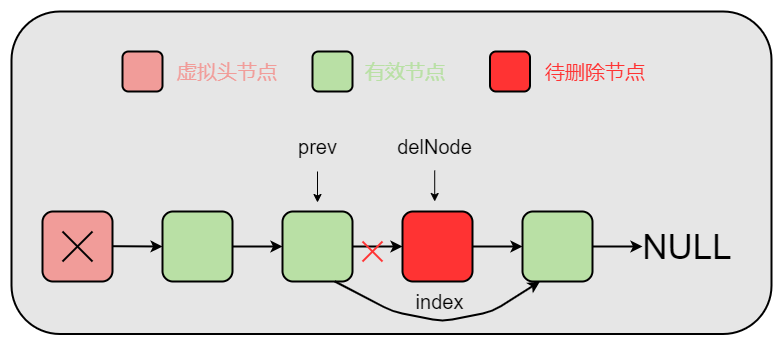

The diagram above was exported from draw.io. Its source (the exported page's mxGraphModel, read from the mxfile embedded in the PNG):
<mxGraphModel dx="1038" dy="491" grid="1" gridSize="10" guides="1" tooltips="1" connect="1" arrows="1" fold="1" page="1" pageScale="1" pageWidth="827" pageHeight="1169" math="0" shadow="0">
  <root>
    <mxCell id="0" />
    <mxCell id="1" parent="0" />
    <mxCell id="WSpCGlJstSP4JN-nuM6T-1" value="" style="rounded=1;whiteSpace=wrap;html=1;strokeWidth=2;fillColor=#E6E6E6;" vertex="1" parent="1">
      <mxGeometry x="19" y="310" width="760" height="322.5" as="geometry" />
    </mxCell>
    <mxCell id="WSpCGlJstSP4JN-nuM6T-2" value="" style="rounded=1;whiteSpace=wrap;html=1;strokeWidth=2;fillColor=#F19C99;" vertex="1" parent="1">
      <mxGeometry x="130" y="350" width="40" height="40" as="geometry" />
    </mxCell>
    <mxCell id="WSpCGlJstSP4JN-nuM6T-3" value="&lt;font style=&quot;font-size: 20px&quot; color=&quot;#f19c99&quot;&gt;虚拟头节点&lt;/font&gt;" style="text;html=1;strokeColor=none;fillColor=none;align=center;verticalAlign=middle;whiteSpace=wrap;rounded=0;" vertex="1" parent="1">
      <mxGeometry x="180" y="350" width="110" height="40" as="geometry" />
    </mxCell>
    <mxCell id="WSpCGlJstSP4JN-nuM6T-4" value="" style="rounded=1;whiteSpace=wrap;html=1;strokeWidth=2;fillColor=#B9E0A5;" vertex="1" parent="1">
      <mxGeometry x="320" y="350" width="40" height="40" as="geometry" />
    </mxCell>
    <mxCell id="WSpCGlJstSP4JN-nuM6T-5" value="&lt;font style=&quot;font-size: 20px&quot; color=&quot;#b9e0a5&quot;&gt;有效节点&lt;/font&gt;" style="text;html=1;strokeColor=none;fillColor=none;align=center;verticalAlign=middle;whiteSpace=wrap;rounded=0;" vertex="1" parent="1">
      <mxGeometry x="357.5" y="350" width="110" height="40" as="geometry" />
    </mxCell>
    <mxCell id="WSpCGlJstSP4JN-nuM6T-6" value="&lt;font style=&quot;font-size: 20px&quot;&gt;prev&lt;/font&gt;" style="text;html=1;strokeColor=none;fillColor=none;align=center;verticalAlign=middle;whiteSpace=wrap;rounded=0;" vertex="1" parent="1">
      <mxGeometry x="292.5" y="430" width="65" height="30" as="geometry" />
    </mxCell>
    <mxCell id="WSpCGlJstSP4JN-nuM6T-7" value="" style="rounded=1;whiteSpace=wrap;html=1;strokeWidth=2;fillColor=#F19C99;" vertex="1" parent="1">
      <mxGeometry x="50" y="510" width="70" height="70" as="geometry" />
    </mxCell>
    <mxCell id="WSpCGlJstSP4JN-nuM6T-8" value="" style="rounded=1;whiteSpace=wrap;html=1;strokeWidth=2;fillColor=#B9E0A5;" vertex="1" parent="1">
      <mxGeometry x="170" y="510" width="70" height="70" as="geometry" />
    </mxCell>
    <mxCell id="WSpCGlJstSP4JN-nuM6T-9" value="" style="rounded=1;whiteSpace=wrap;html=1;strokeWidth=2;fillColor=#B9E0A5;" vertex="1" parent="1">
      <mxGeometry x="290" y="510" width="70" height="70" as="geometry" />
    </mxCell>
    <mxCell id="WSpCGlJstSP4JN-nuM6T-10" value="" style="rounded=1;whiteSpace=wrap;html=1;strokeWidth=2;fillColor=#FF3333;" vertex="1" parent="1">
      <mxGeometry x="410" y="510" width="70" height="70" as="geometry" />
    </mxCell>
    <mxCell id="WSpCGlJstSP4JN-nuM6T-11" value="" style="rounded=1;whiteSpace=wrap;html=1;strokeWidth=2;fillColor=#B9E0A5;" vertex="1" parent="1">
      <mxGeometry x="530" y="510" width="70" height="70" as="geometry" />
    </mxCell>
    <mxCell id="WSpCGlJstSP4JN-nuM6T-12" value="" style="endArrow=classic;html=1;entryX=0;entryY=0.5;entryDx=0;entryDy=0;strokeWidth=2;" edge="1" parent="1" target="WSpCGlJstSP4JN-nuM6T-8">
      <mxGeometry width="50" height="50" relative="1" as="geometry">
        <mxPoint x="120" y="544.71" as="sourcePoint" />
        <mxPoint x="170" y="544.71" as="targetPoint" />
      </mxGeometry>
    </mxCell>
    <mxCell id="WSpCGlJstSP4JN-nuM6T-13" value="" style="endArrow=classic;html=1;strokeWidth=2;exitX=1;exitY=0.5;exitDx=0;exitDy=0;entryX=0;entryY=0.5;entryDx=0;entryDy=0;" edge="1" parent="1" source="WSpCGlJstSP4JN-nuM6T-8" target="WSpCGlJstSP4JN-nuM6T-9">
      <mxGeometry width="50" height="50" relative="1" as="geometry">
        <mxPoint x="250" y="544.71" as="sourcePoint" />
        <mxPoint x="290" y="545" as="targetPoint" />
      </mxGeometry>
    </mxCell>
    <mxCell id="WSpCGlJstSP4JN-nuM6T-14" value="" style="endArrow=classic;html=1;strokeWidth=2;exitX=1;exitY=0.5;exitDx=0;exitDy=0;entryX=0;entryY=0.5;entryDx=0;entryDy=0;" edge="1" parent="1" source="WSpCGlJstSP4JN-nuM6T-9" target="WSpCGlJstSP4JN-nuM6T-10">
      <mxGeometry width="50" height="50" relative="1" as="geometry">
        <mxPoint x="380" y="544.8000000000001" as="sourcePoint" />
        <mxPoint x="410" y="545" as="targetPoint" />
      </mxGeometry>
    </mxCell>
    <mxCell id="WSpCGlJstSP4JN-nuM6T-15" value="" style="endArrow=classic;html=1;strokeWidth=2;exitX=1;exitY=0.5;exitDx=0;exitDy=0;entryX=0;entryY=0.5;entryDx=0;entryDy=0;" edge="1" parent="1" source="WSpCGlJstSP4JN-nuM6T-10" target="WSpCGlJstSP4JN-nuM6T-11">
      <mxGeometry width="50" height="50" relative="1" as="geometry">
        <mxPoint x="510" y="545" as="sourcePoint" />
        <mxPoint x="520" y="545" as="targetPoint" />
      </mxGeometry>
    </mxCell>
    <mxCell id="WSpCGlJstSP4JN-nuM6T-16" value="" style="endArrow=classic;html=1;strokeWidth=2;exitX=1;exitY=0.5;exitDx=0;exitDy=0;" edge="1" parent="1" source="WSpCGlJstSP4JN-nuM6T-11">
      <mxGeometry width="50" height="50" relative="1" as="geometry">
        <mxPoint x="620" y="544.7600000000001" as="sourcePoint" />
        <mxPoint x="650" y="545" as="targetPoint" />
      </mxGeometry>
    </mxCell>
    <mxCell id="WSpCGlJstSP4JN-nuM6T-17" value="&lt;font style=&quot;font-size: 35px&quot;&gt;NULL&lt;/font&gt;" style="text;html=1;strokeColor=none;fillColor=none;align=center;verticalAlign=middle;whiteSpace=wrap;rounded=0;" vertex="1" parent="1">
      <mxGeometry x="660" y="522.5" width="70" height="45" as="geometry" />
    </mxCell>
    <mxCell id="WSpCGlJstSP4JN-nuM6T-18" value="" style="endArrow=none;html=1;strokeWidth=2;" edge="1" parent="1">
      <mxGeometry width="50" height="50" relative="1" as="geometry">
        <mxPoint x="70" y="560" as="sourcePoint" />
        <mxPoint x="100" y="530" as="targetPoint" />
      </mxGeometry>
    </mxCell>
    <mxCell id="WSpCGlJstSP4JN-nuM6T-19" value="" style="endArrow=none;html=1;strokeWidth=2;" edge="1" parent="1">
      <mxGeometry width="50" height="50" relative="1" as="geometry">
        <mxPoint x="70" y="530" as="sourcePoint" />
        <mxPoint x="100" y="560" as="targetPoint" />
      </mxGeometry>
    </mxCell>
    <mxCell id="WSpCGlJstSP4JN-nuM6T-20" value="&lt;font style=&quot;font-size: 20px&quot;&gt;delNode&lt;/font&gt;" style="text;html=1;strokeColor=none;fillColor=none;align=center;verticalAlign=middle;whiteSpace=wrap;rounded=0;" vertex="1" parent="1">
      <mxGeometry x="410" y="430" width="65" height="30" as="geometry" />
    </mxCell>
    <mxCell id="WSpCGlJstSP4JN-nuM6T-21" value="" style="endArrow=classic;html=1;" edge="1" parent="1">
      <mxGeometry width="50" height="50" relative="1" as="geometry">
        <mxPoint x="325" y="470" as="sourcePoint" />
        <mxPoint x="325" y="501" as="targetPoint" />
      </mxGeometry>
    </mxCell>
    <mxCell id="WSpCGlJstSP4JN-nuM6T-26" value="&lt;font color=&quot;#ff3333&quot;&gt;&lt;span style=&quot;font-size: 20px&quot;&gt;待删除节点&lt;/span&gt;&lt;/font&gt;" style="text;html=1;strokeColor=none;fillColor=none;align=center;verticalAlign=middle;whiteSpace=wrap;rounded=0;" vertex="1" parent="1">
      <mxGeometry x="530" y="350" width="146" height="40" as="geometry" />
    </mxCell>
    <mxCell id="WSpCGlJstSP4JN-nuM6T-31" value="" style="endArrow=classic;html=1;" edge="1" parent="1">
      <mxGeometry width="50" height="50" relative="1" as="geometry">
        <mxPoint x="442.21" y="469" as="sourcePoint" />
        <mxPoint x="442.21" y="500" as="targetPoint" />
      </mxGeometry>
    </mxCell>
    <mxCell id="WSpCGlJstSP4JN-nuM6T-32" value="" style="endArrow=none;html=1;strokeWidth=2;strokeColor=#FF3333;" edge="1" parent="1">
      <mxGeometry width="50" height="50" relative="1" as="geometry">
        <mxPoint x="370" y="560" as="sourcePoint" />
        <mxPoint x="390" y="540" as="targetPoint" />
      </mxGeometry>
    </mxCell>
    <mxCell id="WSpCGlJstSP4JN-nuM6T-33" value="" style="endArrow=none;html=1;strokeWidth=2;strokeColor=#FF3333;" edge="1" parent="1">
      <mxGeometry width="50" height="50" relative="1" as="geometry">
        <mxPoint x="370" y="540" as="sourcePoint" />
        <mxPoint x="390" y="560" as="targetPoint" />
      </mxGeometry>
    </mxCell>
    <mxCell id="WSpCGlJstSP4JN-nuM6T-34" value="" style="rounded=1;whiteSpace=wrap;html=1;strokeWidth=2;fillColor=#FF3333;" vertex="1" parent="1">
      <mxGeometry x="497.5" y="350" width="40" height="40" as="geometry" />
    </mxCell>
    <mxCell id="WSpCGlJstSP4JN-nuM6T-35" value="" style="endArrow=classic;html=1;strokeWidth=2;exitX=0.75;exitY=1;exitDx=0;exitDy=0;entryX=0.25;entryY=1;entryDx=0;entryDy=0;" edge="1" parent="1" source="WSpCGlJstSP4JN-nuM6T-9" target="WSpCGlJstSP4JN-nuM6T-11">
      <mxGeometry width="50" height="50" relative="1" as="geometry">
        <mxPoint x="353" y="610" as="sourcePoint" />
        <mxPoint x="403" y="610" as="targetPoint" />
        <Array as="points">
          <mxPoint x="400" y="610" />
          <mxPoint x="450" y="620" />
          <mxPoint x="500" y="610" />
        </Array>
      </mxGeometry>
    </mxCell>
    <mxCell id="WSpCGlJstSP4JN-nuM6T-36" value="&lt;font style=&quot;font-size: 20px&quot;&gt;index&lt;/font&gt;" style="text;html=1;strokeColor=none;fillColor=none;align=center;verticalAlign=middle;whiteSpace=wrap;rounded=0;" vertex="1" parent="1">
      <mxGeometry x="415" y="585" width="65" height="30" as="geometry" />
    </mxCell>
  </root>
</mxGraphModel>